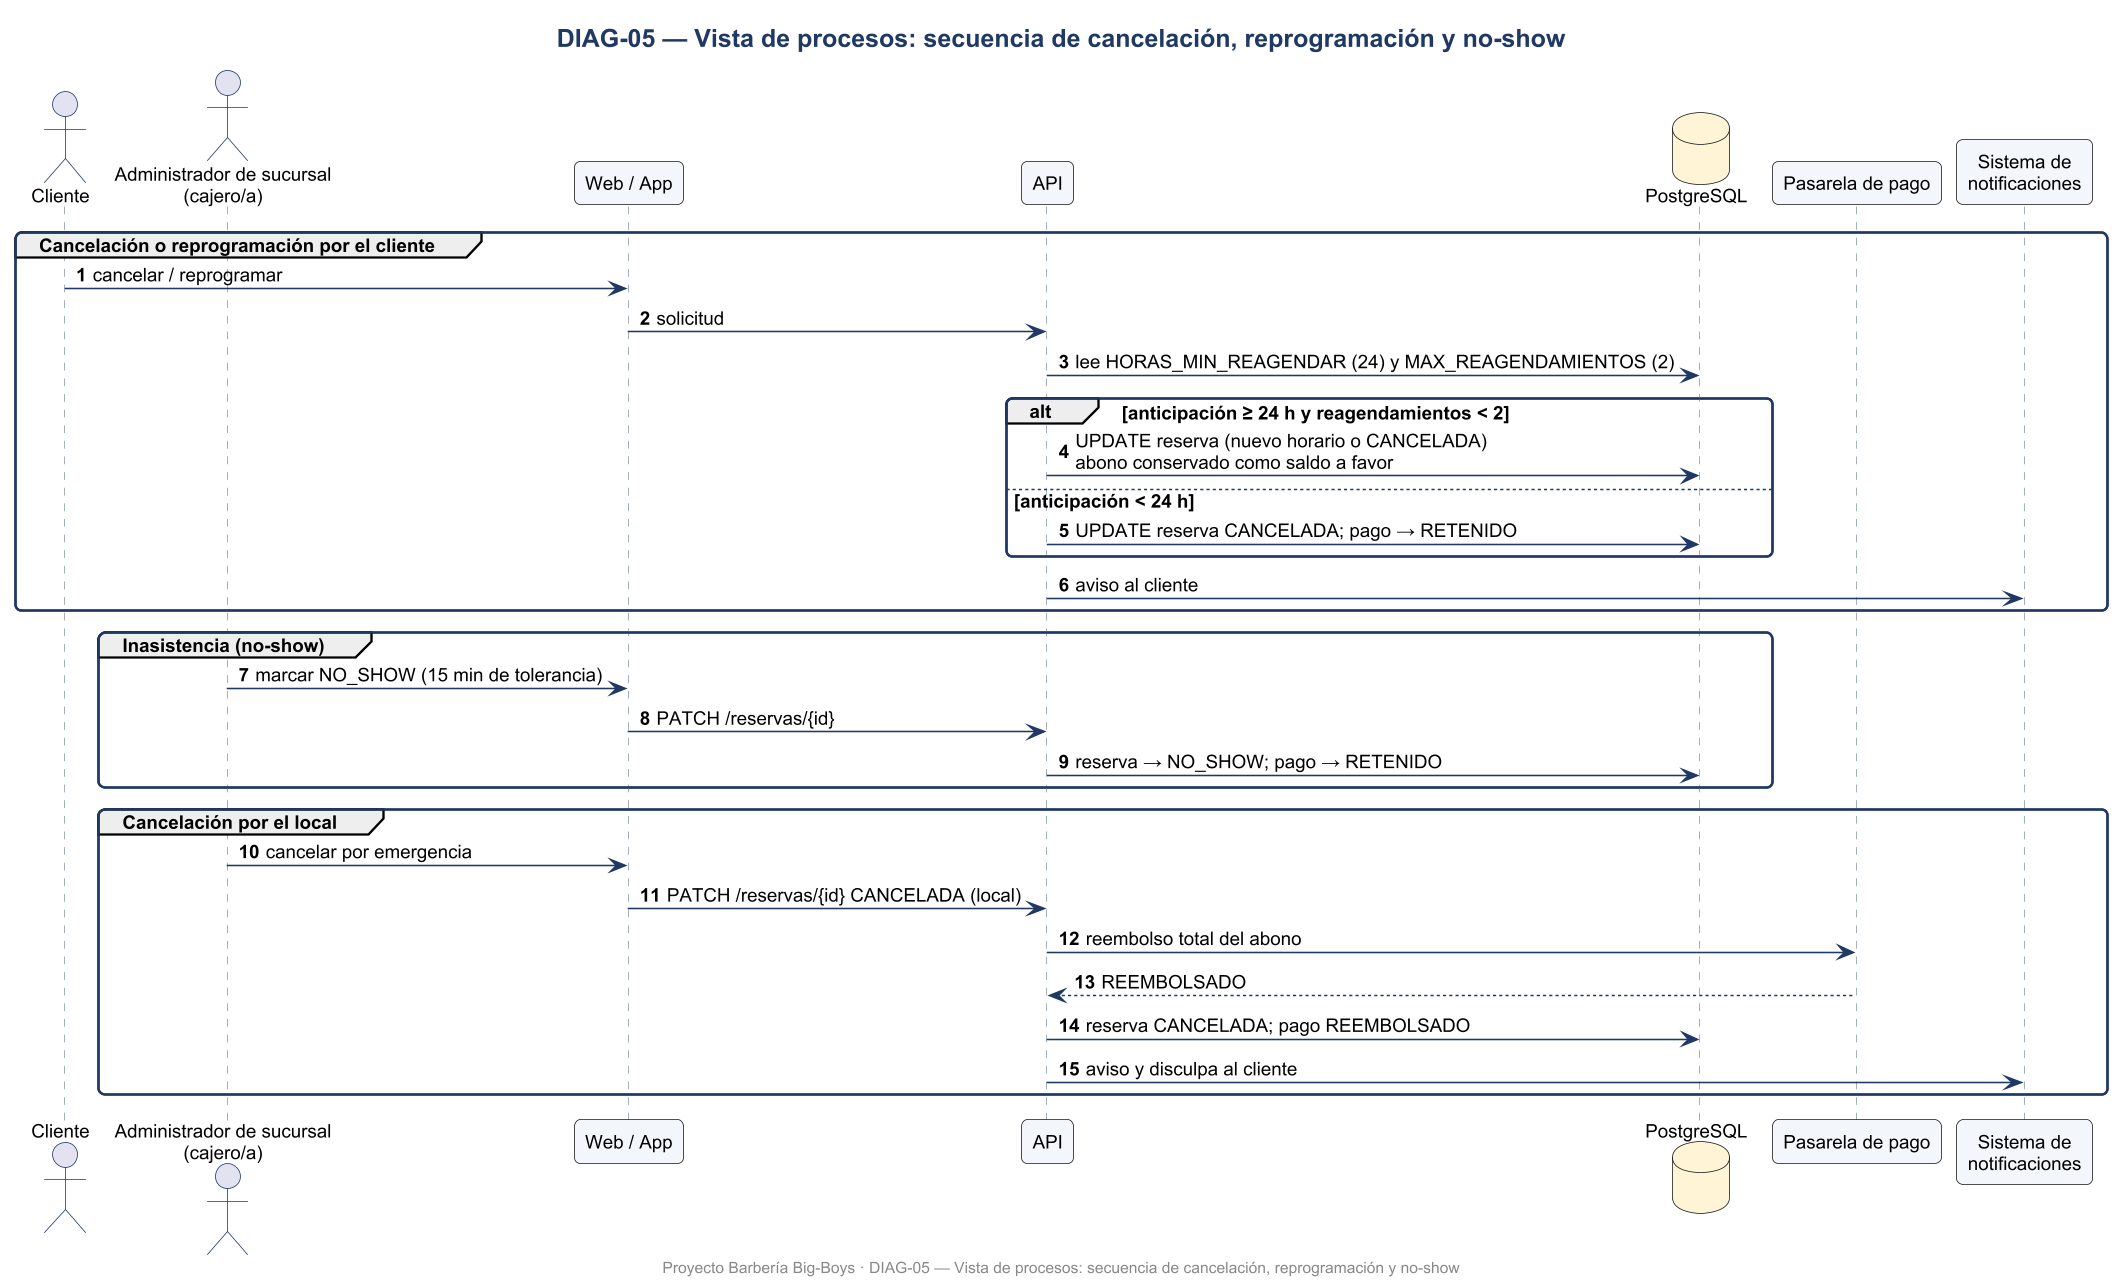

The diagram above was rendered by PlantUML. Its source (embedded in the PNG):
@startuml DIAG-05_Vista_de_procesos_secuencia_de_cancelacion_reprogramacion_y_no_show
skinparamlocked dpi 150
skinparam defaultFontName Arial
skinparam defaultFontSize 12
skinparam shadowing false
skinparam roundcorner 8
skinparam titleFontSize 16
skinparam titleFontStyle bold
skinparam titleFontColor #1F3864
skinparam ArrowColor #1F3864
skinparam BorderColor #1F3864
skinparam BackgroundColor #FFFFFF
skinparam class {
  BackgroundColor #F3F6FB
  HeaderBackgroundColor #DCE6F2
  BorderColor #1F3864
}
skinparam usecase {
  BackgroundColor #F3F6FB
  BorderColor #1F3864
}
skinparam actorBorderColor #1F3864
skinparam packageBorderColor #1F3864
skinparam componentBackgroundColor #F3F6FB
skinparam nodeBackgroundColor #F7F7F7
skinparam databaseBackgroundColor #FFF4D6
skinparam activityBackgroundColor #F3F6FB
skinparam activityBorderColor #1F3864
skinparam stateBackgroundColor #F3F6FB
skinparam stateBorderColor #1F3864
skinparam sequenceParticipantBackgroundColor #F3F6FB
skinparam sequenceLifeLineBorderColor #8899AA
skinparam noteBackgroundColor #FFF9E6
skinparam noteBorderColor #C9A227

title DIAG-05 — Vista de procesos: secuencia de cancelación, reprogramación y no-show
autonumber
actor "Cliente" as C
actor "Administrador de sucursal\n(cajero/a)" as ADS
participant "Web / App" as UI
participant "API" as API
database "PostgreSQL" as DB
participant "Pasarela de pago" as PAS
participant "Sistema de\nnotificaciones" as NOT
group Cancelación o reprogramación por el cliente
  C -> UI : cancelar / reprogramar
  UI -> API : solicitud
  API -> DB : lee HORAS_MIN_REAGENDAR (24) y MAX_REAGENDAMIENTOS (2)
  alt anticipación ≥ 24 h y reagendamientos < 2
    API -> DB : UPDATE reserva (nuevo horario o CANCELADA)\nabono conservado como saldo a favor
  else anticipación < 24 h
    API -> DB : UPDATE reserva CANCELADA; pago → RETENIDO
  end
  API -> NOT : aviso al cliente
end
group Inasistencia (no-show)
  ADS -> UI : marcar NO_SHOW (15 min de tolerancia)
  UI -> API : PATCH /reservas/{id}
  API -> DB : reserva → NO_SHOW; pago → RETENIDO
end
group Cancelación por el local
  ADS -> UI : cancelar por emergencia
  UI -> API : PATCH /reservas/{id} CANCELADA (local)
  API -> PAS : reembolso total del abono
  PAS --> API : REEMBOLSADO
  API -> DB : reserva CANCELADA; pago REEMBOLSADO
  API -> NOT : aviso y disculpa al cliente
end

footer Proyecto Barbería Big-Boys · DIAG-05 — Vista de procesos: secuencia de cancelación, reprogramación y no-show
@enduml